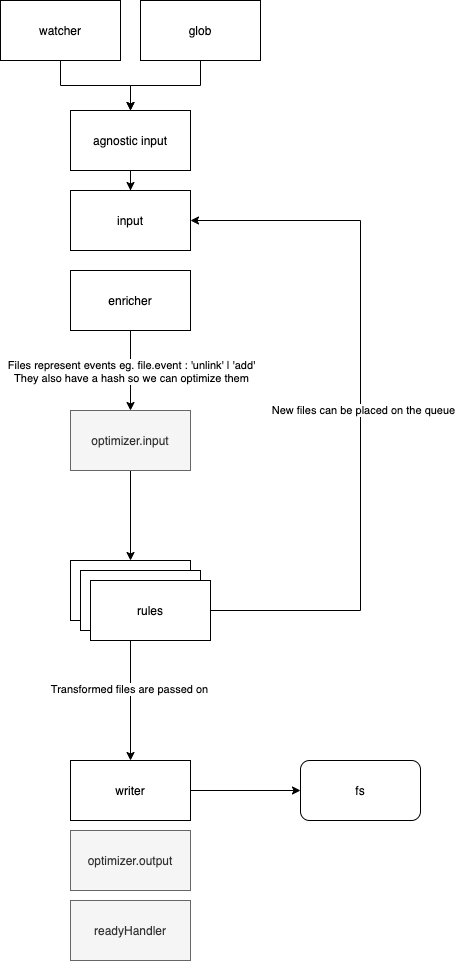

The diagram above was exported from draw.io. Its source (the exported page's mxGraphModel, read from the mxfile embedded in the PNG):
<mxGraphModel dx="946" dy="542" grid="1" gridSize="10" guides="1" tooltips="1" connect="1" arrows="1" fold="1" page="1" pageScale="1" pageWidth="850" pageHeight="1100" math="0" shadow="0">
  <root>
    <mxCell id="0" />
    <mxCell id="1" parent="0" />
    <mxCell id="h7srKetubSIoJPFU4qL4-1" value="input" style="rounded=0;whiteSpace=wrap;html=1;" parent="1" vertex="1">
      <mxGeometry x="300" y="290" width="120" height="60" as="geometry" />
    </mxCell>
    <mxCell id="h7srKetubSIoJPFU4qL4-22" style="edgeStyle=orthogonalEdgeStyle;rounded=0;orthogonalLoop=1;jettySize=auto;html=1;entryX=0.5;entryY=0;entryDx=0;entryDy=0;" parent="1" source="h7srKetubSIoJPFU4qL4-2" target="h7srKetubSIoJPFU4qL4-3" edge="1">
      <mxGeometry relative="1" as="geometry" />
    </mxCell>
    <mxCell id="h7srKetubSIoJPFU4qL4-23" value="Files represent events eg. file.event : 'unlink' | 'add'&lt;br&gt;They also have a hash so we can optimize them" style="edgeLabel;html=1;align=center;verticalAlign=middle;resizable=0;points=[];" parent="h7srKetubSIoJPFU4qL4-22" vertex="1" connectable="0">
      <mxGeometry x="-0.275" y="1" relative="1" as="geometry">
        <mxPoint x="-1" y="11" as="offset" />
      </mxGeometry>
    </mxCell>
    <mxCell id="h7srKetubSIoJPFU4qL4-2" value="enricher" style="rounded=0;whiteSpace=wrap;html=1;" parent="1" vertex="1">
      <mxGeometry x="300" y="370" width="120" height="60" as="geometry" />
    </mxCell>
    <mxCell id="h7srKetubSIoJPFU4qL4-11" style="edgeStyle=orthogonalEdgeStyle;rounded=0;orthogonalLoop=1;jettySize=auto;html=1;exitX=0.5;exitY=1;exitDx=0;exitDy=0;entryX=0.5;entryY=0;entryDx=0;entryDy=0;" parent="1" source="h7srKetubSIoJPFU4qL4-3" target="h7srKetubSIoJPFU4qL4-6" edge="1">
      <mxGeometry relative="1" as="geometry" />
    </mxCell>
    <mxCell id="h7srKetubSIoJPFU4qL4-3" value="optimizer.input" style="rounded=0;whiteSpace=wrap;html=1;fillColor=#f5f5f5;strokeColor=#666666;fontColor=#333333;" parent="1" vertex="1">
      <mxGeometry x="300" y="510" width="120" height="60" as="geometry" />
    </mxCell>
    <mxCell id="h7srKetubSIoJPFU4qL4-4" value="optimizer.output" style="rounded=0;whiteSpace=wrap;html=1;fillColor=#f5f5f5;strokeColor=#666666;fontColor=#333333;" parent="1" vertex="1">
      <mxGeometry x="300" y="930" width="120" height="60" as="geometry" />
    </mxCell>
    <mxCell id="WFXt9WIDyFRnFsFT8pAc-1" style="edgeStyle=orthogonalEdgeStyle;rounded=0;orthogonalLoop=1;jettySize=auto;html=1;" parent="1" source="h7srKetubSIoJPFU4qL4-5" target="WFXt9WIDyFRnFsFT8pAc-2" edge="1">
      <mxGeometry relative="1" as="geometry">
        <mxPoint x="660" y="890" as="targetPoint" />
      </mxGeometry>
    </mxCell>
    <mxCell id="h7srKetubSIoJPFU4qL4-5" value="writer" style="rounded=0;whiteSpace=wrap;html=1;" parent="1" vertex="1">
      <mxGeometry x="300" y="860" width="120" height="60" as="geometry" />
    </mxCell>
    <mxCell id="h7srKetubSIoJPFU4qL4-6" value="RULE 1" style="rounded=0;whiteSpace=wrap;html=1;" parent="1" vertex="1">
      <mxGeometry x="300" y="660" width="120" height="60" as="geometry" />
    </mxCell>
    <mxCell id="h7srKetubSIoJPFU4qL4-7" value="RULE 1" style="rounded=0;whiteSpace=wrap;html=1;" parent="1" vertex="1">
      <mxGeometry x="310" y="670" width="120" height="60" as="geometry" />
    </mxCell>
    <mxCell id="h7srKetubSIoJPFU4qL4-9" style="edgeStyle=orthogonalEdgeStyle;rounded=0;orthogonalLoop=1;jettySize=auto;html=1;entryX=1;entryY=0.5;entryDx=0;entryDy=0;" parent="1" source="h7srKetubSIoJPFU4qL4-8" target="h7srKetubSIoJPFU4qL4-1" edge="1">
      <mxGeometry relative="1" as="geometry">
        <Array as="points">
          <mxPoint x="590" y="710" />
          <mxPoint x="590" y="320" />
        </Array>
      </mxGeometry>
    </mxCell>
    <mxCell id="h7srKetubSIoJPFU4qL4-13" value="New files can be placed on the queue" style="edgeLabel;html=1;align=center;verticalAlign=middle;resizable=0;points=[];" parent="h7srKetubSIoJPFU4qL4-9" vertex="1" connectable="0">
      <mxGeometry x="-0.4828" y="39" relative="1" as="geometry">
        <mxPoint x="41" y="-167" as="offset" />
      </mxGeometry>
    </mxCell>
    <mxCell id="h7srKetubSIoJPFU4qL4-10" style="edgeStyle=orthogonalEdgeStyle;rounded=0;orthogonalLoop=1;jettySize=auto;html=1;" parent="1" source="h7srKetubSIoJPFU4qL4-6" target="h7srKetubSIoJPFU4qL4-5" edge="1">
      <mxGeometry relative="1" as="geometry" />
    </mxCell>
    <mxCell id="h7srKetubSIoJPFU4qL4-20" value="Transformed files are passed on" style="edgeLabel;html=1;align=center;verticalAlign=middle;resizable=0;points=[];" parent="h7srKetubSIoJPFU4qL4-10" vertex="1" connectable="0">
      <mxGeometry x="-0.0286" y="-2" relative="1" as="geometry">
        <mxPoint as="offset" />
      </mxGeometry>
    </mxCell>
    <mxCell id="h7srKetubSIoJPFU4qL4-8" value="rules" style="rounded=0;whiteSpace=wrap;html=1;" parent="1" vertex="1">
      <mxGeometry x="320" y="680" width="120" height="60" as="geometry" />
    </mxCell>
    <mxCell id="h7srKetubSIoJPFU4qL4-12" value="readyHandler" style="rounded=0;whiteSpace=wrap;html=1;fillColor=#f5f5f5;strokeColor=#666666;fontColor=#333333;" parent="1" vertex="1">
      <mxGeometry x="300" y="1000" width="120" height="60" as="geometry" />
    </mxCell>
    <mxCell id="h7srKetubSIoJPFU4qL4-19" style="edgeStyle=orthogonalEdgeStyle;rounded=0;orthogonalLoop=1;jettySize=auto;html=1;" parent="1" source="h7srKetubSIoJPFU4qL4-14" target="h7srKetubSIoJPFU4qL4-1" edge="1">
      <mxGeometry relative="1" as="geometry" />
    </mxCell>
    <mxCell id="h7srKetubSIoJPFU4qL4-14" value="agnostic input" style="rounded=0;whiteSpace=wrap;html=1;" parent="1" vertex="1">
      <mxGeometry x="300" y="210" width="120" height="60" as="geometry" />
    </mxCell>
    <mxCell id="h7srKetubSIoJPFU4qL4-17" style="edgeStyle=orthogonalEdgeStyle;rounded=0;orthogonalLoop=1;jettySize=auto;html=1;" parent="1" source="h7srKetubSIoJPFU4qL4-15" target="h7srKetubSIoJPFU4qL4-14" edge="1">
      <mxGeometry relative="1" as="geometry" />
    </mxCell>
    <mxCell id="h7srKetubSIoJPFU4qL4-15" value="watcher" style="rounded=0;whiteSpace=wrap;html=1;" parent="1" vertex="1">
      <mxGeometry x="230" y="100" width="120" height="60" as="geometry" />
    </mxCell>
    <mxCell id="h7srKetubSIoJPFU4qL4-18" style="edgeStyle=orthogonalEdgeStyle;rounded=0;orthogonalLoop=1;jettySize=auto;html=1;exitX=0.5;exitY=1;exitDx=0;exitDy=0;" parent="1" source="h7srKetubSIoJPFU4qL4-16" edge="1">
      <mxGeometry relative="1" as="geometry">
        <mxPoint x="360" y="210" as="targetPoint" />
      </mxGeometry>
    </mxCell>
    <mxCell id="h7srKetubSIoJPFU4qL4-16" value="glob" style="rounded=0;whiteSpace=wrap;html=1;" parent="1" vertex="1">
      <mxGeometry x="370" y="100" width="120" height="60" as="geometry" />
    </mxCell>
    <mxCell id="WFXt9WIDyFRnFsFT8pAc-2" value="fs" style="rounded=1;whiteSpace=wrap;html=1;" parent="1" vertex="1">
      <mxGeometry x="530" y="860" width="120" height="60" as="geometry" />
    </mxCell>
  </root>
</mxGraphModel>